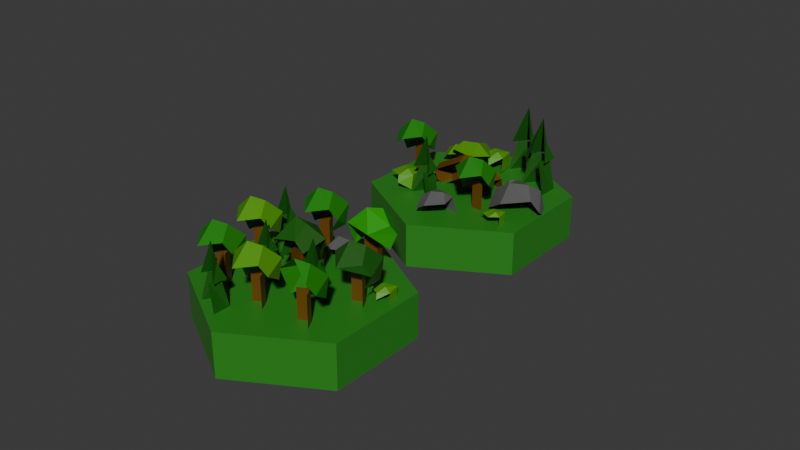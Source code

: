 # Source: Woodland1.blend  (saved by Blender 4.2.66; exported with 4.5.12 LTS)
import bpy
from mathutils import Matrix  # noqa: F401  (used for matrix-valued properties, if any)

bpy.ops.wm.read_factory_settings(use_empty=True)
scene = bpy.context.scene
scene.name = 'Scene'

# ---- collections
col_collection = bpy.data.collections.new('Collection'); scene.collection.children.link(col_collection)

# ---- materials (node trees are filled in below, after node groups)
mat_wood_001 = bpy.data.materials.new('wood.001')
mat_bush3_001 = bpy.data.materials.new('Bush3.001')
mat_rock_001 = bpy.data.materials.new('Rock.001')
mat_tree1_001 = bpy.data.materials.new('Tree1.001')
mat_material_001 = bpy.data.materials.new('Material.001')
mat_tree2_001 = bpy.data.materials.new('Tree2.001')
mat_tree3_001 = bpy.data.materials.new('Tree3.001')

# ---- material node trees
mat_wood_001.use_nodes = True; mat_wood_001.node_tree.nodes.clear()
_N = mat_wood_001.node_tree.nodes; _L = mat_wood_001.node_tree.links
n0 = _N.new('ShaderNodeBsdfPrincipled'); n0.name = 'Principled BSDF'; n0.location = (10, 300)
n0.inputs[0].default_value = (0.1393, 0.06026, 0.00098, 1.0)
n1 = _N.new('ShaderNodeOutputMaterial'); n1.name = 'Material Output'; n1.location = (300, 300)
_L.new(n0.outputs[0], n1.inputs[0])
n1.is_active_output = True
mat_bush3_001.use_nodes = True; mat_bush3_001.node_tree.nodes.clear()
_N = mat_bush3_001.node_tree.nodes; _L = mat_bush3_001.node_tree.links
n0 = _N.new('ShaderNodeBsdfPrincipled'); n0.name = 'Principled BSDF'; n0.location = (10, 300)
n0.inputs[0].default_value = (0.08065, 0.3146, 0.0005126, 1.0)
n1 = _N.new('ShaderNodeOutputMaterial'); n1.name = 'Material Output'; n1.location = (300, 300)
_L.new(n0.outputs[0], n1.inputs[0])
n1.is_active_output = True
mat_rock_001.use_nodes = True; mat_rock_001.node_tree.nodes.clear()
_N = mat_rock_001.node_tree.nodes; _L = mat_rock_001.node_tree.links
n0 = _N.new('ShaderNodeBsdfPrincipled'); n0.name = 'Principled BSDF'; n0.location = (10, 300)
n0.inputs[0].default_value = (0.116, 0.116, 0.116, 1.0)
n1 = _N.new('ShaderNodeOutputMaterial'); n1.name = 'Material Output'; n1.location = (300, 300)
_L.new(n0.outputs[0], n1.inputs[0])
n1.is_active_output = True
mat_tree1_001.use_nodes = True; mat_tree1_001.node_tree.nodes.clear()
_N = mat_tree1_001.node_tree.nodes; _L = mat_tree1_001.node_tree.links
n0 = _N.new('ShaderNodeBsdfPrincipled'); n0.name = 'Principled BSDF'; n0.location = (10, 300)
n0.inputs[0].default_value = (0.009407, 0.2193, 0.0, 1.0)
n1 = _N.new('ShaderNodeOutputMaterial'); n1.name = 'Material Output'; n1.location = (300, 300)
_L.new(n0.outputs[0], n1.inputs[0])
n1.is_active_output = True
mat_material_001.use_nodes = True; mat_material_001.node_tree.nodes.clear()
_N = mat_material_001.node_tree.nodes; _L = mat_material_001.node_tree.links
n0 = _N.new('ShaderNodeBsdfPrincipled'); n0.name = 'Principled BSDF'; n0.location = (10, 300)
n0.inputs[0].default_value = (0.02762, 0.2357, 0.01555, 1.0)
n1 = _N.new('ShaderNodeOutputMaterial'); n1.name = 'Material Output'; n1.location = (300, 300)
_L.new(n0.outputs[0], n1.inputs[0])
n1.is_active_output = True
mat_tree2_001.use_nodes = True; mat_tree2_001.node_tree.nodes.clear()
_N = mat_tree2_001.node_tree.nodes; _L = mat_tree2_001.node_tree.links
n0 = _N.new('ShaderNodeBsdfPrincipled'); n0.name = 'Principled BSDF'; n0.location = (10, 300)
n0.inputs[0].default_value = (0.01065, 0.1053, 0.003753, 1.0)
n1 = _N.new('ShaderNodeOutputMaterial'); n1.name = 'Material Output'; n1.location = (300, 300)
_L.new(n0.outputs[0], n1.inputs[0])
n1.is_active_output = True
mat_tree3_001.use_nodes = True; mat_tree3_001.node_tree.nodes.clear()
_N = mat_tree3_001.node_tree.nodes; _L = mat_tree3_001.node_tree.links
n0 = _N.new('ShaderNodeBsdfPrincipled'); n0.name = 'Principled BSDF'; n0.location = (10, 300)
n0.inputs[0].default_value = (0.01095, 0.3347, 0.0, 1.0)
n1 = _N.new('ShaderNodeOutputMaterial'); n1.name = 'Material Output'; n1.location = (300, 300)
_L.new(n0.outputs[0], n1.inputs[0])
n1.is_active_output = True

# ---- world
world_world = bpy.data.worlds.new('World'); scene.world = world_world
world_world.use_nodes = True; world_world.node_tree.nodes.clear()
_N = world_world.node_tree.nodes; _L = world_world.node_tree.links
n0 = _N.new('ShaderNodeOutputWorld'); n0.name = 'World Output'; n0.location = (300, 300)
n1 = _N.new('ShaderNodeBackground'); n1.name = 'Background'; n1.location = (10, 300)
n1.inputs[0].default_value = (0.05088, 0.05088, 0.05088, 1.0)
_L.new(n1.outputs[0], n0.inputs[0])
n0.is_active_output = True
world_world.color = (0.05088, 0.05088, 0.05088)
world_world.sun_shadow_jitter_overblur = 0.0

# ---- meshes
me_cylinder_024 = bpy.data.meshes.new('Cylinder.024')
me_cylinder_024.from_pydata([(1.31, -1.071, 4.857), (-6.969, -3.323, 3.477), (0.9881, 2.339, 3.802), (8.335, -3.323, 2.124), (7.082, -7.826, -1.99), (8.014, 0.08767, 1.069), (6.76, -4.416, -3.044), (-1.519, -6.667, -4.425), (-8.544, -4.416, -1.692), (-7.291, 0.08767, 2.422), (-8.223, -7.826, -0.6367), (-1.197, -10.08, -3.37), (0.6514, 0.3029, 2.453), (-0.2622, 1.099, 3.281), (-0.2874, 3.418, 1.888), (-1.224, 3.734, 2.267), (-2.242, 3.334, 1.983), (-2.184, 0.7951, 3.166), (-1.933, 2.772, 1.428), (-2.458, -0.1893, 2.266), (-0.164, 0.5117, -1.444), (3.196, -0.7786, -0.9509), (-0.3191, -0.2126, -1.687), (3.04, -1.503, -1.194), (-0.6782, -0.9541, -1.54), (2.681, -2.244, -1.047), (-0.9707, -1.154, -1.113), (2.389, -2.445, -0.6209), (-0.9765, -0.6625, -0.7284), (2.383, -1.953, -0.2358), (-0.6911, 0.1509, -0.6748), (2.668, -1.139, -0.1822), (-0.3295, 0.6735, -0.9931), (3.03, -0.6169, -0.5005), (-5.813, -3.763, -1.226), (-5.23, -4.257, -1.582), (-5.704, -3.101, -1.489), (-6.677, -3.983, -1.344), (-6.629, -3.01, -1.481), (-6.993, -3.586, -1.968), (-5.982, -3.061, -1.88), (-6.526, -3.28, -2.055), (-6.305, -3.878, -2.28), (-5.289, -3.709, -2.122), (-5.09, -3.735, -1.747), (-7.045, -4.495, -1.858), (4.286, -1.43, -0.3374), (4.448, -1.615, -0.5365), (4.224, -1.46, -0.5268), (4.449, -1.54, -0.2647), (3.916, -1.517, -0.5447), (3.792, -1.469, -0.2887), (3.707, -1.807, -0.5853), (4.324, -1.753, -0.1795), (3.618, -1.747, -0.3377), (3.719, -2.002, -0.284), (4.589, -1.921, -0.3849), (4.078, -1.824, -0.7094), (-1.78, -0.6763, 1.228), (-2.282, -0.8884, 1.287), (-2.023, -0.9514, 1.066), (-1.82, -0.3958, 1.084), (-2.068, -0.5413, 1.386), (-1.967, -0.1434, 1.259), (-2.496, -0.2074, 1.255), (-2.143, -0.2508, 1.036), (-2.411, -0.1815, 1.116), (-2.648, -0.4346, 1.067), (-2.787, -0.57, 1.142), (-2.314, -0.6316, 0.894), (-2.678, -0.8425, 1.151), (-2.014, -0.7502, 0.9525), (-2.603, -0.5747, 1.371), (4.801, -2.843, -1.395), (4.951, -1.93, -1.759), (3.609, -3.146, -1.558), (3.675, -1.804, -1.747), (3.173, -2.598, -2.42), (4.567, -1.874, -2.297), (3.818, -2.176, -2.538), (4.122, -3.002, -2.849), (3.845, -3.643, -2.87), (5.523, -2.768, -2.631), (3.101, -3.853, -2.267), (0.05219, -4.893, -2.74), (-0.08928, -3.895, -3.255), (-0.9714, -4.413, -2.18), (-0.6146, -2.996, -2.632), (-2.496, -3.224, -2.645), (-1.239, -3.379, -3.427), (-2.195, -3.132, -3.141), (-3.038, -4.033, -3.316), (-1.849, -4.734, -3.931), (-0.7806, -5.156, -3.723), (-2.878, -4.531, -2.233), (6.012, 0.1885, 1.395), (5.941, 1.015, 0.9686), (5.023, 0.497, 1.787), (5.314, 1.699, 1.446), (3.803, 1.384, 1.313), (5.009, 1.366, 0.756), (4.151, 1.495, 0.9283), (3.567, 0.7031, 0.7281), (4.718, 0.2263, 0.3009), (5.571, -0.05438, 0.5385), (3.492, 0.2715, 1.62), (1.867, 1.196, 2.561), (2.671, 0.5153, 2.069), (2.018, 2.109, 2.197), (0.6751, 0.8928, 2.398), (0.7411, 2.235, 2.209), (0.2392, 1.441, 1.536), (1.634, 2.165, 1.659), (0.8841, 1.863, 1.418), (1.188, 1.037, 1.107), (0.9118, 0.3957, 1.086), (2.589, 1.271, 1.325), (2.865, 1.234, 1.842), (0.1669, 0.1861, 1.689), (7.15, -0.47, -1.243), (7.389, 1.015, -2.035), (6.509, 0.4173, -0.7149), (6.82, 1.823, -1.133), (4.544, 1.735, -1.015), (5.829, 2.126, -2.281), (4.797, 2.172, -1.936), (4.036, 0.8692, -2.207), (3.684, 0.3061, -1.746), (5.401, 0.08472, -2.723), (6.469, -0.4332, -2.467), (4.563, 0.1531, -0.7907), (0.9602, -0.4938, 1.202), (2.112, 0.2165, 2.102), (0.8606, 1.203, 0.9393), (1.865, 1.48, 1.944), (3.091, 2.359, 1.771), (1.478, 0.5996, -0.01989), (2.179, 2.081, 0.6831), (3.389, 1.828, 0.3006), (4.575, 1.767, 0.8962), (3.878, 0.8196, 0.01826), (5.331, 1.012, 0.9801), (5.025, 0.2651, 1.55), (-3.047, -2.781, 0.2562), (-3.251, -1.337, -0.4885), (-4.526, -2.086, 1.066), (-4.01, -0.03869, 0.4119), (-6.73, -0.3683, 0.3932), (-4.914, -0.5916, -0.7365), (-6.295, -0.235, -0.3231), (-7.514, -1.537, -0.5759), (-8.226, -2.234, -0.1907), (-5.795, -2.551, -1.465), (-4.25, -3.161, -1.164), (-7.282, -2.258, 0.9895), (-2.129, -2.183, -2.008), (-1.89, -0.698, -2.799), (-2.77, -1.296, -1.479), (-2.46, 0.1099, -1.897), (-4.735, 0.02136, -1.779), (-3.451, 0.4125, -3.045), (-4.483, 0.4592, -2.7), (-5.244, -0.844, -2.971), (-5.596, -1.407, -2.51), (-3.879, -1.629, -3.487), (-4.717, -1.56, -1.555), (-0.7846, -1.733, -1.395), (0.011, -1.93, -1.241), (-1.49, 0.03201, 0.3234), (-1.519, -2.187, -1.347), (-2.224, -0.4218, 0.3713), (-2.344, -1.185, 0.5844), (-1.759, -1.682, 0.8023), (-0.9104, -1.54, 0.8609), (-0.4363, -0.8645, 0.7161), (-0.6941, -0.165, 0.4769), (0.2688, -2.63, -1.002), (5.43, -2.237, -0.4466), (6.445, -2.237, -0.5363), (5.186, 0.3515, -1.247), (6.201, 0.3515, -1.337), (-3.85, -3.95, -1.211), (-2.835, -3.95, -1.301), (-4.094, -1.362, -2.012), (-3.079, -1.362, -2.101), (0.03072, 3.148, 1.65), (-0.7314, 3.813, 2.341), (-1.75, 6.424, 0.8708), (-2.563, 2.738, 1.494), (-1.893, 4.577, 1.577), (-2.334, 3.559, 2.245), (-2.912, 2.394, 0.9997), (-3.674, 3.058, 1.69), (-4.692, 5.669, 0.2201), (-4.044, 1.729, 0.4766), (-5.505, 1.983, 0.8439), (-4.835, 3.822, 0.9268), (-5.277, 2.804, 1.594), (-2.291, -0.4517, 1.803), (-3.205, 0.3447, 2.63), (-3.23, 2.663, 1.237), (-4.167, 2.979, 1.617), (-5.184, 2.58, 1.332), (-5.126, 0.04046, 2.515), (-4.876, 2.017, 0.7772), (-5.4, -0.9439, 1.616), (2.508, -1.844, -2.954), (1.851, -1.27, -2.359), (0.9726, 0.9821, -3.627), (0.271, -2.198, -3.089), (0.8489, -0.6114, -3.017), (0.4682, -1.489, -2.442), (3.044, -4.298, -2.262), (2.256, -3.611, -1.548), (2.234, -1.611, -2.749), (1.426, -1.339, -2.422), (0.5482, -1.683, -2.668), (0.598, -3.873, -1.647), (0.8141, -2.168, -3.146), (0.3617, -4.722, -2.423)], [], [(3, 0, 1), (1, 0, 2, 9), (0, 3, 5, 2), (3, 4, 6, 5), (1, 11, 4, 3), (6, 8, 2, 5), (6, 7, 8), (4, 11, 7, 6), (10, 1, 9, 8), (8, 9, 2), (11, 10, 8, 7), (1, 10, 11), (12, 14, 15, 13), (13, 15, 16, 17), (17, 16, 18, 19), (20, 21, 23, 22), (26, 27, 29, 28), (28, 29, 31, 30), (23, 21, 33, 31, 29, 27, 25), (30, 31, 33, 32), (32, 33, 21, 20), (20, 22, 24, 26, 28, 30, 32), (34, 35, 36), (34, 36, 38), (37, 34, 38), (38, 36, 40), (39, 38, 41), (37, 38, 39), (41, 38, 40), (40, 42, 41), (42, 39, 41), (43, 42, 40), (44, 43, 36), (36, 43, 40), (44, 35, 43), (36, 35, 44), (45, 37, 39), (49, 47, 46), (46, 47, 48), (50, 46, 48), (51, 49, 46), (51, 46, 50), (54, 51, 52), (52, 51, 50), (55, 53, 51), (53, 49, 51), (54, 55, 51), (53, 56, 49), (56, 47, 49), (57, 52, 50), (47, 57, 48), (48, 57, 50), (59, 58, 62), (59, 60, 58), (58, 60, 61), (58, 61, 63), (62, 58, 63), (63, 61, 65), (64, 63, 66), (62, 63, 64), (66, 63, 65), (65, 67, 66), (67, 64, 66), (68, 64, 67), (69, 68, 67), (69, 67, 65), (71, 69, 61), (61, 69, 65), (60, 70, 69), (70, 68, 69), (71, 60, 69), (61, 60, 71), (59, 72, 70), (70, 72, 68), (59, 70, 60), (72, 59, 62), (72, 62, 64), (72, 64, 68), (73, 74, 76), (75, 73, 76), (76, 74, 78), (77, 76, 79), (75, 76, 77), (79, 76, 78), (78, 80, 79), (80, 77, 79), (81, 77, 80), (82, 80, 78), (83, 77, 81), (83, 75, 77), (84, 85, 87), (86, 84, 87), (87, 85, 89), (88, 87, 90), (86, 87, 88), (90, 87, 89), (89, 91, 90), (91, 88, 90), (92, 91, 89), (93, 92, 85), (85, 92, 89), (94, 86, 88), (95, 96, 98), (97, 95, 98), (98, 96, 100), (99, 98, 101), (97, 98, 99), (101, 98, 100), (100, 102, 101), (102, 99, 101), (103, 102, 100), (104, 103, 96), (96, 103, 100), (105, 97, 99), (106, 107, 108), (106, 108, 110), (109, 106, 110), (110, 108, 112), (111, 110, 113), (109, 110, 111), (113, 110, 112), (112, 114, 113), (114, 111, 113), (115, 111, 114), (116, 114, 112), (117, 116, 108), (108, 116, 112), (117, 107, 116), (108, 107, 117), (118, 109, 111), (119, 120, 122), (121, 119, 122), (122, 120, 124), (123, 122, 125), (121, 122, 123), (125, 122, 124), (124, 126, 125), (126, 123, 125), (127, 123, 126), (128, 126, 124), (129, 128, 120), (120, 128, 124), (130, 123, 127), (130, 121, 123), (131, 132, 133), (133, 132, 134), (134, 135, 133), (133, 135, 137), (136, 133, 137), (138, 136, 137), (137, 139, 138), (135, 139, 137), (141, 140, 139), (139, 140, 138), (135, 141, 139), (142, 141, 135), (132, 142, 135), (140, 136, 138), (134, 132, 135), (143, 144, 146), (145, 143, 146), (146, 144, 148), (147, 146, 149), (145, 146, 147), (149, 146, 148), (148, 150, 149), (150, 147, 149), (151, 147, 150), (152, 150, 148), (153, 152, 144), (144, 152, 148), (154, 147, 151), (154, 145, 147), (155, 156, 158), (157, 155, 158), (158, 156, 160), (159, 158, 161), (157, 158, 159), (161, 158, 160), (160, 162, 161), (162, 159, 161), (163, 159, 162), (164, 162, 160), (156, 164, 160), (165, 159, 163), (165, 157, 159), (166, 168, 175, 167), (169, 170, 168, 166), (175, 168, 170, 171, 172, 173, 174), (167, 175, 174, 176), (178, 180, 179, 177), (182, 184, 183, 181), (185, 187, 186), (186, 187, 189, 190), (190, 189, 187, 188), (191, 193, 192), (194, 193, 191), (192, 193, 196, 197), (197, 196, 193, 195), (198, 200, 201, 199), (199, 201, 202, 203), (203, 202, 204, 205), (206, 208, 207), (207, 208, 210, 211), (211, 210, 208, 209), (212, 214, 215, 213), (213, 215, 216, 217), (217, 216, 218, 219)])
me_cylinder_024.polygons.foreach_set('material_index', [4, 4, 4, 4, 4, 4, 4, 4, 4, 4, 4, 4, 5, 5, 5, 0, 0, 0, 0, 0, 0, 0, 1, 1, 1, 1, 1, 1, 1, 1, 1, 1, 1, 1, 1, 1, 1, 2, 2, 2, 2, 2, 2, 2, 2, 2, 2, 2, 2, 2, 2, 2, 2, 2, 2, 2, 2, 2, 2, 2, 2, 2, 2, 2, 2, 2, 2, 2, 2, 2, 2, 2, 2, 2, 2, 2, 2, 2, 1, 1, 1, 1, 1, 1, 1, 1, 1, 1, 1, 1, 2, 2, 2, 2, 2, 2, 2, 2, 2, 2, 2, 2, 1, 1, 1, 1, 1, 1, 1, 1, 1, 1, 1, 1, 1, 1, 1, 1, 1, 1, 1, 1, 1, 1, 1, 1, 1, 1, 1, 1, 3, 3, 3, 3, 3, 3, 3, 3, 3, 3, 3, 3, 3, 3, 1, 1, 1, 1, 1, 1, 1, 1, 1, 1, 1, 1, 1, 1, 1, 2, 2, 2, 2, 2, 2, 2, 2, 2, 2, 2, 2, 2, 2, 3, 3, 3, 3, 3, 3, 3, 3, 3, 3, 3, 3, 3, 0, 0, 0, 0, 0, 0, 5, 5, 5, 5, 5, 5, 5, 5, 5, 5, 5, 5, 5, 5, 5, 5])
_uv = me_cylinder_024.uv_layers.new(name='UVMap')
_uv.uv.foreach_set('vector', [0.5422, 0.37, 0.75, 0.49, 0.9578, 0.37, 0.8333, 0.5, 1.0, 0.5, 1.0, 1.0, 0.8333, 1.0, -8.941e-08, 0.5, 0.1667, 0.5, 0.1667, 1.0, -8.941e-08, 1.0, 0.1667, 0.5, 0.3333, 0.5, 0.3333, 1.0, 0.1667, 1.0, 0.9578, 0.37, 0.75, 0.01, 0.5422, 0.13, 0.5422, 0.37, 0.04215, 0.13, 0.4578, 0.13, 0.25, 0.49, 0.04215, 0.37, 0.04215, 0.13, 0.25, 0.01, 0.4578, 0.13, 0.3333, 0.5, 0.5, 0.5, 0.5, 1.0, 0.3333, 1.0, 0.6667, 0.5, 0.8333, 0.5, 0.8333, 1.0, 0.6667, 1.0, 0.4578, 0.13, 0.4578, 0.37, 0.25, 0.49, 0.5, 0.5, 0.6667, 0.5, 0.6667, 1.0, 0.5, 1.0, 0.9578, 0.37, 0.9578, 0.13, 0.75, 0.01, 1.0, 0.5, 1.0, 1.0, 0.8, 1.0, 0.8, 0.5, 0.8, 0.5, 0.8, 1.0, 0.6, 1.0, 0.6, 0.5, 0.6, 0.5, 0.6, 1.0, 0.4, 1.0, 0.4, 0.5, 1.0, 0.5, 1.0, 1.0, 0.8571, 1.0, 0.8571, 0.5, 0.5714, 0.5, 0.5714, 1.0, 0.4286, 1.0, 0.4286, 0.5, 0.4286, 0.5, 0.4286, 1.0, 0.2857, 1.0, 0.2857, 0.5, 0.4376, 0.3996, 0.25, 0.49, 0.06236, 0.3996, 0.01602, 0.1966, 0.1459, 0.03377, 0.3541, 0.03377, 0.484, 0.1966, 0.2857, 0.5, 0.2857, 1.0, 0.1429, 1.0, 0.1429, 0.5, 0.1429, 0.5, 0.1429, 1.0, 2.98e-08, 1.0, 2.98e-08, 0.5, 0.75, 0.49, 0.9376, 0.3996, 0.984, 0.1966, 0.8541, 0.03377, 0.6459, 0.03377, 0.516, 0.1966, 0.5624, 0.3996, 0.6594, 0.1176, 0.8053, 0.1372, 0.6814, 0.2886, 0.6594, 0.1176, 0.6814, 0.2886, 0.5232, 0.2743, 0.5006, 0.1575, 0.6594, 0.1176, 0.5232, 0.2743, 0.5232, 0.2743, 0.6814, 0.2886, 0.6487, 0.4125, 0.3413, 0.2743, 0.5232, 0.2743, 0.4091, 0.3937, 0.5006, 0.1575, 0.5232, 0.2743, 0.3413, 0.2743, 0.4091, 0.3937, 0.5232, 0.2743, 0.4776, 0.4325, 0.06746, 0.4318, 0.1357, 0.3149, 0.1364, 0.3937, 0.1357, 0.3149, 0.3413, 0.2743, 0.2727, 0.3937, 0.01494, 0.289, 0.1357, 0.3149, 0.06746, 0.4318, 0.8182, 0.2362, 0.8931, 0.289, 0.6814, 0.2886, 0.6814, 0.2886, 0.8931, 0.289, 0.8182, 0.3937, 0.8182, 0.2362, 0.8639, 0.1168, 0.8931, 0.289, 0.6814, 0.2886, 0.8053, 0.1372, 0.8182, 0.2362, 0.3188, 0.1575, 0.5006, 0.1575, 0.3413, 0.2743, 0.1818, 0.2362, 0.3413, 0.2743, 0.1357, 0.3149, 0.1357, 0.3149, 0.3413, 0.2743, 0.2727, 0.3937, 0.06746, 0.4318, 0.1357, 0.3149, 0.1364, 0.3937, 0.01494, 0.289, 0.1818, 0.2362, 0.1357, 0.3149, 0.01494, 0.289, 0.1357, 0.3149, 0.06746, 0.4318, 0.8182, 0.2362, 0.8931, 0.289, 0.6814, 0.2886, 0.6814, 0.2886, 0.8931, 0.289, 0.8182, 0.3937, 0.8639, 0.1168, 1.0, 0.1575, 0.8931, 0.289, 0.137, 0.1575, 0.1818, 0.2362, 0.01494, 0.289, 0.8182, 0.2362, 0.8639, 0.1168, 0.8931, 0.289, 0.137, 0.1575, 0.3188, 0.1575, 0.1818, 0.2362, 0.3188, 0.1575, 0.3413, 0.2743, 0.1818, 0.2362, 0.5232, 0.2743, 0.6814, 0.2886, 0.6487, 0.4125, 0.3413, 0.2743, 0.5232, 0.2743, 0.4091, 0.3937, 0.4091, 0.3937, 0.5232, 0.2743, 0.4776, 0.4325, 0.522, 0.04062, 0.6133, 0.1176, 0.5006, 0.1575, 0.7273, 0.0, 0.8053, 0.1372, 0.6594, 0.1176, 0.6594, 0.1176, 0.8053, 0.1372, 0.6814, 0.2886, 0.6594, 0.1176, 0.6814, 0.2886, 0.5232, 0.2743, 0.5006, 0.1575, 0.6594, 0.1176, 0.5232, 0.2743, 0.5232, 0.2743, 0.6814, 0.2886, 0.6487, 0.4125, 0.3413, 0.2743, 0.5232, 0.2743, 0.4091, 0.3937, 0.5006, 0.1575, 0.5232, 0.2743, 0.3413, 0.2743, 0.4091, 0.3937, 0.5232, 0.2743, 0.4776, 0.4325, 0.06746, 0.4318, 0.1357, 0.3149, 0.1364, 0.3937, 0.1357, 0.3149, 0.3413, 0.2743, 0.2727, 0.3937, 0.1818, 0.2362, 0.3413, 0.2743, 0.1357, 0.3149, 0.01494, 0.289, 0.1818, 0.2362, 0.1357, 0.3149, 0.01494, 0.289, 0.1357, 0.3149, 0.06746, 0.4318, 0.8182, 0.2362, 0.8931, 0.289, 0.6814, 0.2886, 0.6814, 0.2886, 0.8931, 0.289, 0.8182, 0.3937, 0.8639, 0.1168, 1.0, 0.1575, 0.8931, 0.289, 0.137, 0.1575, 0.1818, 0.2362, 0.01494, 0.289, 0.8182, 0.2362, 0.8639, 0.1168, 0.8931, 0.289, 0.6814, 0.2886, 0.8053, 0.1372, 0.8182, 0.2362, 0.1941, 0.05993, 0.3188, 0.1575, 0.137, 0.1575, 0.137, 0.1575, 0.3188, 0.1575, 0.1818, 0.2362, 0.9321, 0.0399, 1.0, 0.1575, 0.8639, 0.1168, 0.3188, 0.1575, 0.3636, 0.07873, 0.5006, 0.1575, 0.3188, 0.1575, 0.5006, 0.1575, 0.3413, 0.2743, 0.3188, 0.1575, 0.3413, 0.2743, 0.1818, 0.2362, 0.6594, 0.1176, 0.6814, 0.2886, 0.5232, 0.2743, 0.5006, 0.1575, 0.6594, 0.1176, 0.5232, 0.2743, 0.5232, 0.2743, 0.6814, 0.2886, 0.6487, 0.4125, 0.3413, 0.2743, 0.5232, 0.2743, 0.4091, 0.3937, 0.5006, 0.1575, 0.5232, 0.2743, 0.3413, 0.2743, 0.4091, 0.3937, 0.5232, 0.2743, 0.4776, 0.4325, 0.06746, 0.4318, 0.1357, 0.3149, 0.1364, 0.3937, 0.1357, 0.3149, 0.3413, 0.2743, 0.2727, 0.3937, 0.1818, 0.2362, 0.3413, 0.2743, 0.1357, 0.3149, 0.01494, 0.289, 0.1357, 0.3149, 0.06746, 0.4318, 0.3188, 0.1575, 0.3413, 0.2743, 0.1818, 0.2362, 0.3188, 0.1575, 0.5006, 0.1575, 0.3413, 0.2743, 0.6594, 0.1176, 0.6814, 0.2886, 0.5232, 0.2743, 0.5006, 0.1575, 0.6594, 0.1176, 0.5232, 0.2743, 0.5232, 0.2743, 0.6814, 0.2886, 0.6487, 0.4125, 0.3413, 0.2743, 0.5232, 0.2743, 0.4091, 0.3937, 0.5006, 0.1575, 0.5232, 0.2743, 0.3413, 0.2743, 0.4091, 0.3937, 0.5232, 0.2743, 0.4776, 0.4325, 0.06746, 0.4318, 0.1357, 0.3149, 0.1364, 0.3937, 0.1357, 0.3149, 0.3413, 0.2743, 0.2727, 0.3937, 0.01494, 0.289, 0.1357, 0.3149, 0.06746, 0.4318, 0.8182, 0.2362, 0.8931, 0.289, 0.6814, 0.2886, 0.6814, 0.2886, 0.8931, 0.289, 0.8182, 0.3937, 0.3188, 0.1575, 0.5006, 0.1575, 0.3413, 0.2743, 0.6594, 0.1176, 0.6814, 0.2886, 0.5232, 0.2743, 0.5006, 0.1575, 0.6594, 0.1176, 0.5232, 0.2743, 0.5232, 0.2743, 0.6814, 0.2886, 0.6487, 0.4125, 0.3413, 0.2743, 0.5232, 0.2743, 0.4091, 0.3937, 0.5006, 0.1575, 0.5232, 0.2743, 0.3413, 0.2743, 0.4091, 0.3937, 0.5232, 0.2743, 0.4776, 0.4325, 0.06746, 0.4318, 0.1357, 0.3149, 0.1364, 0.3937, 0.1357, 0.3149, 0.3413, 0.2743, 0.2727, 0.3937, 0.01494, 0.289, 0.1357, 0.3149, 0.06746, 0.4318, 0.8182, 0.2362, 0.8931, 0.289, 0.6814, 0.2886, 0.6814, 0.2886, 0.8931, 0.289, 0.8182, 0.3937, 0.3188, 0.1575, 0.5006, 0.1575, 0.3413, 0.2743, 0.6594, 0.1176, 0.8053, 0.1372, 0.6814, 0.2886, 0.6594, 0.1176, 0.6814, 0.2886, 0.5232, 0.2743, 0.5006, 0.1575, 0.6594, 0.1176, 0.5232, 0.2743, 0.5232, 0.2743, 0.6814, 0.2886, 0.6487, 0.4125, 0.3413, 0.2743, 0.5232, 0.2743, 0.4091, 0.3937, 0.5006, 0.1575, 0.5232, 0.2743, 0.3413, 0.2743, 0.4091, 0.3937, 0.5232, 0.2743, 0.4776, 0.4325, 0.06746, 0.4318, 0.1357, 0.3149, 0.1364, 0.3937, 0.1357, 0.3149, 0.3413, 0.2743, 0.2727, 0.3937, 0.1818, 0.2362, 0.3413, 0.2743, 0.1357, 0.3149, 0.01494, 0.289, 0.1357, 0.3149, 0.06746, 0.4318, 0.8182, 0.2362, 0.8931, 0.289, 0.6814, 0.2886, 0.6814, 0.2886, 0.8931, 0.289, 0.8182, 0.3937, 0.8182, 0.2362, 0.8639, 0.1168, 0.8931, 0.289, 0.6814, 0.2886, 0.8053, 0.1372, 0.8182, 0.2362, 0.3188, 0.1575, 0.5006, 0.1575, 0.3413, 0.2743, 0.6594, 0.1176, 0.6814, 0.2886, 0.5232, 0.2743, 0.5006, 0.1575, 0.6594, 0.1176, 0.5232, 0.2743, 0.5232, 0.2743, 0.6814, 0.2886, 0.6487, 0.4125, 0.3413, 0.2743, 0.5232, 0.2743, 0.4091, 0.3937, 0.5006, 0.1575, 0.5232, 0.2743, 0.3413, 0.2743, 0.4091, 0.3937, 0.5232, 0.2743, 0.4776, 0.4325, 0.06746, 0.4318, 0.1357, 0.3149, 0.1364, 0.3937, 0.1357, 0.3149, 0.3413, 0.2743, 0.2727, 0.3937, 0.1818, 0.2362, 0.3413, 0.2743, 0.1357, 0.3149, 0.01494, 0.289, 0.1357, 0.3149, 0.06746, 0.4318, 0.8182, 0.2362, 0.8931, 0.289, 0.6814, 0.2886, 0.6814, 0.2886, 0.8931, 0.289, 0.8182, 0.3937, 0.3188, 0.1575, 0.3413, 0.2743, 0.1818, 0.2362, 0.3188, 0.1575, 0.5006, 0.1575, 0.3413, 0.2743, 0.6594, 0.1176, 0.8053, 0.1372, 0.6814, 0.2886, 0.6814, 0.2886, 0.8053, 0.1372, 0.8182, 0.2362, 0.8182, 0.2362, 0.8931, 0.289, 0.6814, 0.2886, 0.6814, 0.2886, 0.8931, 0.289, 0.8182, 0.3937, 0.5232, 0.2743, 0.6814, 0.2886, 0.6487, 0.4125, 0.4091, 0.3937, 0.5232, 0.2743, 0.4776, 0.4325, 0.06746, 0.4318, 0.1357, 0.3149, 0.1364, 0.3937, 0.01494, 0.289, 0.1357, 0.3149, 0.06746, 0.4318, 0.1818, 0.2362, 0.3413, 0.2743, 0.1357, 0.3149, 0.1357, 0.3149, 0.3413, 0.2743, 0.2727, 0.3937, 0.01494, 0.289, 0.1818, 0.2362, 0.1357, 0.3149, 0.137, 0.1575, 0.1818, 0.2362, 0.01494, 0.289, 0.8639, 0.1168, 1.0, 0.1575, 0.8931, 0.289, 0.3413, 0.2743, 0.5232, 0.2743, 0.4091, 0.3937, 0.8182, 0.2362, 0.8639, 0.1168, 0.8931, 0.289, 0.6594, 0.1176, 0.6814, 0.2886, 0.5232, 0.2743, 0.5006, 0.1575, 0.6594, 0.1176, 0.5232, 0.2743, 0.5232, 0.2743, 0.6814, 0.2886, 0.6487, 0.4125, 0.3413, 0.2743, 0.5232, 0.2743, 0.4091, 0.3937, 0.5006, 0.1575, 0.5232, 0.2743, 0.3413, 0.2743, 0.4091, 0.3937, 0.5232, 0.2743, 0.4776, 0.4325, 0.06746, 0.4318, 0.1357, 0.3149, 0.1364, 0.3937, 0.1357, 0.3149, 0.3413, 0.2743, 0.2727, 0.3937, 0.1818, 0.2362, 0.3413, 0.2743, 0.1357, 0.3149, 0.01494, 0.289, 0.1357, 0.3149, 0.06746, 0.4318, 0.8182, 0.2362, 0.8931, 0.289, 0.6814, 0.2886, 0.6814, 0.2886, 0.8931, 0.289, 0.8182, 0.3937, 0.3188, 0.1575, 0.3413, 0.2743, 0.1818, 0.2362, 0.3188, 0.1575, 0.5006, 0.1575, 0.3413, 0.2743, 0.6594, 0.1176, 0.6814, 0.2886, 0.5232, 0.2743, 0.5006, 0.1575, 0.6594, 0.1176, 0.5232, 0.2743, 0.5232, 0.2743, 0.6814, 0.2886, 0.6487, 0.4125, 0.3413, 0.2743, 0.5232, 0.2743, 0.4091, 0.3937, 0.5006, 0.1575, 0.5232, 0.2743, 0.3413, 0.2743, 0.4091, 0.3937, 0.5232, 0.2743, 0.4776, 0.4325, 0.06746, 0.4318, 0.1357, 0.3149, 0.1364, 0.3937, 0.1357, 0.3149, 0.3413, 0.2743, 0.2727, 0.3937, 0.1818, 0.2362, 0.3413, 0.2743, 0.1357, 0.3149, 0.01494, 0.289, 0.1357, 0.3149, 0.06746, 0.4318, 0.6814, 0.2886, 0.8931, 0.289, 0.8182, 0.3937, 0.3188, 0.1575, 0.3413, 0.2743, 0.1818, 0.2362, 0.3188, 0.1575, 0.5006, 0.1575, 0.3413, 0.2743, 1.0, 0.5, 1.0, 1.0, 0.8571, 1.0, 0.8571, 0.5, 0.1429, 0.5, 0.1429, 1.0, 2.98e-08, 1.0, 2.98e-08, 0.5, 0.4376, 0.3996, 0.25, 0.49, 0.06236, 0.3996, 0.01602, 0.1966, 0.1459, 0.03377, 0.3541, 0.03377, 0.484, 0.1966, 0.8571, 0.5, 0.8571, 1.0, 0.7143, 1.0, 0.7143, 0.5, 0.375, 0.5, 0.625, 0.5, 0.625, 0.75, 0.375, 0.75, 0.375, 0.5, 0.625, 0.5, 0.625, 0.75, 0.375, 0.75, 0.25, 0.49, 0.25, 0.25, 0.4783, 0.3242, 0.4783, 0.3242, 0.25, 0.25, 0.3205, 0.1529, 0.3911, 0.05584, 0.3911, 0.05584, 0.3205, 0.1529, 0.25, 0.25, 0.1089, 0.05584, 0.25, 0.49, 0.25, 0.25, 0.4783, 0.3242, 0.02175, 0.3242, 0.25, 0.25, 0.25, 0.49, 0.4783, 0.3242, 0.25, 0.25, 0.3205, 0.1529, 0.3911, 0.05584, 0.3911, 0.05584, 0.3205, 0.1529, 0.25, 0.25, 0.1089, 0.05584, 1.0, 0.5, 1.0, 1.0, 0.8, 1.0, 0.8, 0.5, 0.8, 0.5, 0.8, 1.0, 0.6, 1.0, 0.6, 0.5, 0.6, 0.5, 0.6, 1.0, 0.4, 1.0, 0.4, 0.5, 0.25, 0.49, 0.25, 0.25, 0.4783, 0.3242, 0.4783, 0.3242, 0.25, 0.25, 0.3205, 0.1529, 0.3911, 0.05584, 0.3911, 0.05584, 0.3205, 0.1529, 0.25, 0.25, 0.1089, 0.05584, 1.0, 0.5, 1.0, 1.0, 0.8, 1.0, 0.8, 0.5, 0.8, 0.5, 0.8, 1.0, 0.6, 1.0, 0.6, 0.5, 0.6, 0.5, 0.6, 1.0, 0.4, 1.0, 0.4, 0.5])
me_cylinder_024.materials.append(mat_wood_001)
me_cylinder_024.materials.append(mat_bush3_001)
me_cylinder_024.materials.append(mat_rock_001)
me_cylinder_024.materials.append(mat_tree1_001)
me_cylinder_024.materials.append(mat_material_001)
me_cylinder_024.materials.append(mat_tree2_001)
me_cylinder_024.materials.append(mat_tree3_001)
me_cylinder_024.update()
me_cylinder_033 = bpy.data.meshes.new('Cylinder.033')
me_cylinder_033.from_pydata([(-0.3179, -1.111, 1.023), (1.517, -0.9082, 0.99), (-0.1718, 1.001, 0.7531), (-1.267, -1.457, 0.4104), (-1.623, 0.1342, 0.1651), (-0.728, -0.8933, -0.8779), (0.2304, 1.502, -0.2888), (0.1846, 0.7065, -0.8133), (1.635, -0.06415, -0.7494), (1.473, -1.172, -0.7826), (2.188, 0.5911, 0.1688), (1.654, 0.292, 0.8007), (-0.1495, -2.225, -0.4094), (-7.515, -6.762, 2.592), (-4.183, -10.66, -1.361), (-7.836, -3.351, 1.538), (-2.011, -2.862, 5.764), (6.825, -2.862, 4.983), (-2.333, 0.5487, 4.709), (6.503, 0.5487, 3.928), (9.836, -3.351, -0.02468), (4.332, -7.251, -3.197), (-4.504, -7.251, -2.415), (4.653, -10.66, -2.142), (10.16, -6.762, 1.03), (-4.157, 0.145, 2.541), (-3.774, 2.175, 2.172), (-5.519, 0.03014, 2.181), (-5.679, 1.664, 1.958), (-5.83, 0.4765, 0.858), (-4.046, 2.587, 1.107), (-4.627, 1.83, 0.6658), (-3.438, 0.7526, 0.4652), (-3.84, -0.2903, 0.5142), (-2.152, 1.254, 1.174), (-5.257, -0.9579, 1.231), (-3.26, -1.003, 1.012), (-3.182, -6.572, -1.666), (-2.324, -6.346, -1.367), (-3.152, -5.753, -1.806), (-2.872, -7.006, -2.089), (-3.225, -6.098, -2.289), (-2.118, -6.226, -2.485), (-2.56, -5.461, -2.054), (-2.158, -5.698, -2.33), (-1.449, -5.844, -2.161), (-1.154, -6.276, -2.175), (-1.791, -5.419, -1.641), (-2.368, -5.72, -1.439), (-1.76, -7.061, -2.307), (-4.417, -2.746, 1.797), (-2.928, -2.919, 1.737), (-4.236, -1.64, 1.517), (-4.947, -3.423, 1.226), (-5.228, -1.995, 1.034), (-4.41, -2.695, 0.3365), (-3.86, -1.51, 0.9323), (-3.972, -1.989, 0.4658), (-3.013, -2.567, 0.369), (-2.915, -3.295, 0.2772), (-2.37, -1.902, 1.067), (-2.806, -2.045, 1.593), (-4.125, -4.023, 0.4919), (4.969, 1.241, 2.763), (5.352, 3.271, 2.394), (3.608, 1.127, 2.403), (3.447, 2.76, 2.18), (3.296, 1.573, 1.08), (5.08, 3.684, 1.329), (4.499, 2.926, 0.8875), (5.688, 1.849, 0.687), (5.286, 0.8062, 0.736), (6.975, 2.351, 1.396), (3.869, 0.1386, 1.453), (5.035, -0.9954, 0.6591), (5.418, 1.035, 0.2901), (3.673, -1.11, 0.2986), (3.512, 0.5235, 0.07624), (3.362, -0.6639, -1.024), (5.146, 1.447, -0.7749), (4.565, 0.6895, -1.217), (5.754, -0.3878, -1.417), (5.352, -1.431, -1.368), (7.04, 0.1138, -0.7079), (3.935, -2.098, -0.6514), (4.166, -3.188, -1.321), (4.55, -1.158, -1.69), (2.805, -3.303, -1.682), (2.644, -1.669, -1.904), (2.493, -2.857, -3.005), (4.277, -0.7463, -2.755), (3.696, -1.504, -3.197), (4.885, -2.581, -3.397), (4.483, -3.624, -3.348), (3.066, -4.291, -2.632), (-0.3874, -3.781, -1.474), (-0.003982, -1.751, -1.843), (-1.749, -3.895, -1.835), (-1.91, -2.262, -2.057), (-2.061, -3.449, -3.157), (-0.2766, -1.338, -2.908), (-0.8574, -2.096, -3.35), (0.3312, -3.173, -3.55), (-0.07076, -4.216, -3.501), (1.618, -2.671, -2.841), (-1.487, -4.883, -2.785), (0.5097, -4.929, -3.004), (0.5979, 1.614, 3.499), (0.9813, 3.644, 3.13), (-0.7636, 1.499, 3.139), (-0.9246, 3.133, 2.916), (-1.075, 1.946, 1.816), (0.7086, 4.056, 2.065), (0.1279, 3.299, 1.624), (1.316, 2.222, 1.423), (0.9145, 1.179, 1.472), (2.603, 2.723, 2.132), (-0.5021, 0.5114, 2.189), (-4.025, -2.427, 0.1168), (-3.505, -0.5727, -0.4287), (-5.517, -2.134, 0.1504), (-5.425, -0.512, -0.1051), (-6.842, -1.555, -0.9586), (-4.575, -0.04983, -1.319), (-5.653, -0.5901, -1.514), (-5.117, -1.95, -1.922), (-5.682, -2.838, -1.713), (-3.276, -1.868, -1.655), (-4.937, -3.71, -1.379), (-6.403, -3.111, -0.6872), (5.229, -1.033, 2.99), (4.976, 1.646, 2.161), (4.589, -1.502, 2.607), (4.337, 1.178, 1.778), (5.436, -1.761, 2.288), (5.184, 0.9183, 1.46), (5.294, -3.27, 0.8856), (5.042, -0.5906, 0.05686), (4.655, -3.739, 0.5026), (4.402, -1.059, -0.3261), (5.502, -3.998, 0.1844), (5.249, -1.319, -0.6443), (4.426, -5.463, -1.095), (4.173, -2.784, -1.923), (3.786, -5.932, -1.478), (3.534, -3.252, -2.306), (4.633, -6.191, -1.796), (4.381, -3.512, -2.625), (-0.1279, -6.055, -1.248), (-0.3804, -3.376, -2.076), (-0.7674, -6.524, -1.631), (-1.02, -3.844, -2.459), (0.07967, -6.783, -1.949), (-0.1729, -4.104, -2.778), (1.31, -3.335, 1.177), (0.2686, -3.307, 1.295), (1.058, -0.6555, 0.3482), (0.01611, -0.6272, 0.4667), (-0.1881, -1.162, -0.01688), (0.06443, -3.842, 0.8118), (0.8534, -1.19, -0.1354), (1.106, -3.87, 0.6933), (0.8574, -0.6605, 3.726), (0.6048, 2.019, 2.897), (0.2179, -1.129, 3.343), (-0.03463, 1.551, 2.514), (1.065, -1.388, 3.025), (0.8124, 1.291, 2.196), (-3.897, -2.13, 2.768), (-4.15, 0.5498, 1.939), (-4.537, -2.598, 2.385), (-4.79, 0.0813, 1.556), (-3.69, -2.858, 2.067), (-3.942, -0.1782, 1.238), (-4.199, -4.692, 0.3907), (-4.451, -2.013, -0.438), (-5.198, -4.942, 0.2448), (-5.45, -2.262, -0.5839), (-4.84, -5.416, -0.2312), (-5.092, -2.736, -1.06), (7.685, 0.5125, 1.254), (6.51, 0.118, 0.9876), (7.133, 2.497, -0.1133), (8.056, -0.5203, 0.2522), (7.104, 0.7715, 0.2544), (6.739, -0.5203, 0.3686), (8.003, -1.631, 2.098), (6.594, -2.104, 1.779), (7.262, 0.3822, 1.134), (6.636, -0.04472, 0.7885), (7.171, -0.4222, 0.3872), (6.869, -2.869, 1.037), (8.127, -0.2286, 0.4843), (8.447, -2.869, 0.8972), (-1.773, 1.733, 3.279), (-2.948, 1.339, 3.013), (-2.325, 3.717, 1.912), (-1.402, 0.7002, 2.277), (-2.354, 1.992, 2.279), (-2.719, 0.7002, 2.394), (-1.456, -0.4101, 4.123), (-2.864, -0.883, 3.804), (-2.197, 1.603, 3.159), (-2.822, 1.176, 2.814), (-2.287, 0.7983, 2.412), (-2.59, -1.648, 3.062), (-1.331, 0.9919, 2.509), (-1.011, -1.648, 2.922), (2.124, 0.4508, 1.823), (1.13, 0.1172, 1.598), (1.657, 2.129, 0.6672), (2.438, -0.4226, 0.9763), (1.633, 0.6699, 0.9782), (1.324, -0.4226, 1.075), (2.392, -1.362, 2.537), (1.201, -1.762, 2.267), (1.766, 0.3406, 1.722), (1.237, -0.02041, 1.43), (1.689, -0.3396, 1.091), (1.433, -2.409, 1.64), (2.498, -0.1759, 1.173), (2.768, -2.409, 1.522), (2.049, -2.157, -0.7268), (0.8736, -2.551, -0.9929), (1.497, -0.1725, -2.094), (2.42, -3.189, -1.728), (1.468, -1.898, -1.726), (1.103, -3.189, -1.612), (2.366, -4.3, 0.1173), (0.9574, -4.773, -0.2017), (1.625, -2.287, -0.8468), (0.9996, -2.714, -1.192), (2.547, -2.401, -1.035), (2.491, -2.898, -1.496), (1.535, -3.091, -1.593), (1.232, -5.538, -0.9438)], [], [(0, 1, 2), (0, 2, 4), (3, 0, 4), (4, 2, 6), (5, 4, 7), (3, 4, 5), (7, 4, 6), (6, 8, 7), (8, 5, 7), (9, 5, 8), (10, 8, 6), (11, 10, 2), (2, 10, 6), (12, 3, 5), (16, 13, 14), (14, 13, 15, 22), (13, 16, 18, 15), (16, 17, 19, 18), (14, 24, 17, 16), (19, 21, 15, 18), (19, 20, 21), (17, 24, 20, 19), (23, 14, 22, 21), (21, 22, 15), (24, 23, 21, 20), (14, 23, 24), (25, 26, 28), (27, 25, 28), (28, 26, 30), (29, 28, 31), (27, 28, 29), (31, 28, 30), (30, 32, 31), (32, 29, 31), (33, 29, 32), (34, 32, 30), (26, 34, 30), (36, 35, 33), (35, 29, 33), (35, 27, 29), (37, 38, 39), (37, 39, 41), (40, 37, 41), (41, 39, 43), (42, 41, 44), (40, 41, 42), (44, 41, 43), (43, 45, 44), (45, 42, 44), (46, 42, 45), (47, 45, 43), (48, 47, 39), (39, 47, 43), (39, 38, 48), (49, 40, 42), (50, 51, 52), (50, 52, 54), (53, 50, 54), (54, 52, 56), (55, 54, 57), (53, 54, 55), (57, 54, 56), (56, 58, 57), (58, 55, 57), (59, 55, 58), (60, 58, 56), (61, 60, 52), (52, 60, 56), (52, 51, 61), (62, 55, 59), (62, 53, 55), (63, 64, 66), (65, 63, 66), (66, 64, 68), (67, 66, 69), (65, 66, 67), (69, 66, 68), (68, 70, 69), (70, 67, 69), (71, 67, 70), (72, 70, 68), (64, 72, 68), (73, 67, 71), (73, 65, 67), (74, 75, 77), (76, 74, 77), (77, 75, 79), (78, 77, 80), (76, 77, 78), (80, 77, 79), (79, 81, 80), (81, 78, 80), (82, 78, 81), (83, 81, 79), (75, 83, 79), (84, 78, 82), (84, 76, 78), (85, 86, 88), (87, 85, 88), (88, 86, 90), (89, 88, 91), (87, 88, 89), (91, 88, 90), (90, 92, 91), (92, 89, 91), (93, 89, 92), (94, 89, 93), (94, 87, 89), (95, 96, 98), (97, 95, 98), (98, 96, 100), (99, 98, 101), (97, 98, 99), (101, 98, 100), (100, 102, 101), (102, 99, 101), (103, 99, 102), (104, 103, 102), (104, 102, 100), (96, 104, 100), (106, 105, 103), (105, 99, 103), (105, 97, 99), (107, 108, 110), (109, 107, 110), (110, 108, 112), (111, 110, 113), (109, 110, 111), (113, 110, 112), (112, 114, 113), (114, 111, 113), (115, 111, 114), (116, 114, 112), (108, 116, 112), (117, 111, 115), (117, 109, 111), (118, 119, 121), (120, 118, 121), (121, 119, 123), (122, 121, 124), (120, 121, 122), (124, 121, 123), (123, 125, 124), (125, 122, 124), (126, 122, 125), (127, 126, 125), (127, 125, 123), (119, 127, 123), (128, 126, 127), (128, 129, 126), (129, 120, 122), (129, 122, 126), (130, 131, 133, 132), (132, 133, 135, 134), (136, 137, 139, 138), (138, 139, 141, 140), (142, 143, 145, 144), (144, 145, 147, 146), (148, 149, 151, 150), (150, 151, 153, 152), (154, 156, 157, 155), (155, 157, 158, 159), (159, 158, 160, 161), (162, 163, 165, 164), (164, 165, 167, 166), (168, 169, 171, 170), (170, 171, 173, 172), (174, 175, 177, 176), (176, 177, 179, 178), (180, 182, 181), (181, 182, 184, 185), (185, 184, 182, 183), (186, 188, 189, 187), (187, 189, 190, 191), (191, 190, 192, 193), (194, 196, 195), (195, 196, 198, 199), (199, 198, 196, 197), (200, 202, 203, 201), (201, 203, 204, 205), (205, 204, 206, 207), (208, 210, 209), (209, 210, 212, 213), (213, 212, 210, 211), (214, 216, 217, 215), (215, 217, 218, 219), (219, 218, 220, 221), (222, 224, 223), (223, 224, 226, 227), (227, 226, 224, 225), (228, 230, 231, 229), (231, 230, 232, 233, 234), (229, 231, 234, 235)])
me_cylinder_033.polygons.foreach_set('material_index', [5, 5, 5, 5, 5, 5, 5, 5, 5, 5, 5, 5, 5, 5, 4, 4, 4, 4, 4, 4, 4, 4, 4, 4, 4, 4, 3, 3, 3, 3, 3, 3, 3, 3, 3, 3, 3, 3, 3, 3, 1, 1, 1, 1, 1, 1, 1, 1, 1, 1, 1, 1, 1, 1, 1, 2, 2, 2, 2, 2, 2, 2, 2, 2, 2, 2, 2, 2, 2, 2, 2, 3, 3, 3, 3, 3, 3, 3, 3, 3, 3, 3, 3, 3, 1, 1, 1, 1, 1, 1, 1, 1, 1, 1, 1, 1, 1, 3, 3, 3, 3, 3, 3, 3, 3, 3, 3, 3, 5, 5, 5, 5, 5, 5, 5, 5, 5, 5, 5, 5, 5, 5, 5, 1, 1, 1, 1, 1, 1, 1, 1, 1, 1, 1, 1, 1, 6, 6, 6, 6, 6, 6, 6, 6, 6, 6, 6, 6, 6, 6, 6, 6, 0, 0, 0, 0, 0, 0, 0, 0, 0, 0, 0, 0, 0, 0, 0, 0, 0, 5, 5, 5, 5, 5, 5, 5, 5, 5, 5, 5, 5, 5, 5, 5, 5, 5, 5, 5, 5, 5, 5, 5, 5])
_uv = me_cylinder_033.uv_layers.new(name='UVMap')
_uv.uv.foreach_set('vector', [0.6594, 0.1176, 0.8053, 0.1372, 0.6814, 0.2886, 0.6594, 0.1176, 0.6814, 0.2886, 0.5232, 0.2743, 0.5006, 0.1575, 0.6594, 0.1176, 0.5232, 0.2743, 0.5232, 0.2743, 0.6814, 0.2886, 0.6487, 0.4125, 0.3413, 0.2743, 0.5232, 0.2743, 0.4091, 0.3937, 0.5006, 0.1575, 0.5232, 0.2743, 0.3413, 0.2743, 0.4091, 0.3937, 0.5232, 0.2743, 0.4776, 0.4325, 0.06746, 0.4318, 0.1357, 0.3149, 0.1364, 0.3937, 0.1357, 0.3149, 0.3413, 0.2743, 0.2727, 0.3937, 0.1818, 0.2362, 0.3413, 0.2743, 0.1357, 0.3149, 0.01494, 0.289, 0.1357, 0.3149, 0.06746, 0.4318, 0.8182, 0.2362, 0.8931, 0.289, 0.6814, 0.2886, 0.6814, 0.2886, 0.8931, 0.289, 0.8182, 0.3937, 0.3188, 0.1575, 0.5006, 0.1575, 0.3413, 0.2743, 0.5422, 0.37, 0.75, 0.49, 0.9578, 0.37, 0.8333, 0.5, 1.0, 0.5, 1.0, 1.0, 0.8333, 1.0, -8.941e-08, 0.5, 0.1667, 0.5, 0.1667, 1.0, -8.941e-08, 1.0, 0.1667, 0.5, 0.3333, 0.5, 0.3333, 1.0, 0.1667, 1.0, 0.9578, 0.37, 0.75, 0.01, 0.5422, 0.13, 0.5422, 0.37, 0.04215, 0.13, 0.4578, 0.13, 0.25, 0.49, 0.04215, 0.37, 0.04215, 0.13, 0.25, 0.01, 0.4578, 0.13, 0.3333, 0.5, 0.5, 0.5, 0.5, 1.0, 0.3333, 1.0, 0.6667, 0.5, 0.8333, 0.5, 0.8333, 1.0, 0.6667, 1.0, 0.4578, 0.13, 0.4578, 0.37, 0.25, 0.49, 0.5, 0.5, 0.6667, 0.5, 0.6667, 1.0, 0.5, 1.0, 0.9578, 0.37, 0.9578, 0.13, 0.75, 0.01, 0.6594, 0.1176, 0.6814, 0.2886, 0.5232, 0.2743, 0.5006, 0.1575, 0.6594, 0.1176, 0.5232, 0.2743, 0.5232, 0.2743, 0.6814, 0.2886, 0.6487, 0.4125, 0.3413, 0.2743, 0.5232, 0.2743, 0.4091, 0.3937, 0.5006, 0.1575, 0.5232, 0.2743, 0.3413, 0.2743, 0.4091, 0.3937, 0.5232, 0.2743, 0.4776, 0.4325, 0.06746, 0.4318, 0.1357, 0.3149, 0.1364, 0.3937, 0.1357, 0.3149, 0.3413, 0.2743, 0.2727, 0.3937, 0.1818, 0.2362, 0.3413, 0.2743, 0.1357, 0.3149, 0.01494, 0.289, 0.1357, 0.3149, 0.06746, 0.4318, 0.6814, 0.2886, 0.8931, 0.289, 0.8182, 0.3937, 0.137, 0.1575, 0.3188, 0.1575, 0.1818, 0.2362, 0.3188, 0.1575, 0.3413, 0.2743, 0.1818, 0.2362, 0.3188, 0.1575, 0.5006, 0.1575, 0.3413, 0.2743, 0.6594, 0.1176, 0.8053, 0.1372, 0.6814, 0.2886, 0.6594, 0.1176, 0.6814, 0.2886, 0.5232, 0.2743, 0.5006, 0.1575, 0.6594, 0.1176, 0.5232, 0.2743, 0.5232, 0.2743, 0.6814, 0.2886, 0.6487, 0.4125, 0.3413, 0.2743, 0.5232, 0.2743, 0.4091, 0.3937, 0.5006, 0.1575, 0.5232, 0.2743, 0.3413, 0.2743, 0.4091, 0.3937, 0.5232, 0.2743, 0.4776, 0.4325, 0.06746, 0.4318, 0.1357, 0.3149, 0.1364, 0.3937, 0.1357, 0.3149, 0.3413, 0.2743, 0.2727, 0.3937, 0.1818, 0.2362, 0.3413, 0.2743, 0.1357, 0.3149, 0.01494, 0.289, 0.1357, 0.3149, 0.06746, 0.4318, 0.8182, 0.2362, 0.8931, 0.289, 0.6814, 0.2886, 0.6814, 0.2886, 0.8931, 0.289, 0.8182, 0.3937, 0.6814, 0.2886, 0.8053, 0.1372, 0.8182, 0.2362, 0.3188, 0.1575, 0.5006, 0.1575, 0.3413, 0.2743, 0.6594, 0.1176, 0.8053, 0.1372, 0.6814, 0.2886, 0.6594, 0.1176, 0.6814, 0.2886, 0.5232, 0.2743, 0.5006, 0.1575, 0.6594, 0.1176, 0.5232, 0.2743, 0.5232, 0.2743, 0.6814, 0.2886, 0.6487, 0.4125, 0.3413, 0.2743, 0.5232, 0.2743, 0.4091, 0.3937, 0.5006, 0.1575, 0.5232, 0.2743, 0.3413, 0.2743, 0.4091, 0.3937, 0.5232, 0.2743, 0.4776, 0.4325, 0.06746, 0.4318, 0.1357, 0.3149, 0.1364, 0.3937, 0.1357, 0.3149, 0.3413, 0.2743, 0.2727, 0.3937, 0.1818, 0.2362, 0.3413, 0.2743, 0.1357, 0.3149, 0.01494, 0.289, 0.1357, 0.3149, 0.06746, 0.4318, 0.8182, 0.2362, 0.8931, 0.289, 0.6814, 0.2886, 0.6814, 0.2886, 0.8931, 0.289, 0.8182, 0.3937, 0.6814, 0.2886, 0.8053, 0.1372, 0.8182, 0.2362, 0.3188, 0.1575, 0.3413, 0.2743, 0.1818, 0.2362, 0.3188, 0.1575, 0.5006, 0.1575, 0.3413, 0.2743, 0.6594, 0.1176, 0.6814, 0.2886, 0.5232, 0.2743, 0.5006, 0.1575, 0.6594, 0.1176, 0.5232, 0.2743, 0.5232, 0.2743, 0.6814, 0.2886, 0.6487, 0.4125, 0.3413, 0.2743, 0.5232, 0.2743, 0.4091, 0.3937, 0.5006, 0.1575, 0.5232, 0.2743, 0.3413, 0.2743, 0.4091, 0.3937, 0.5232, 0.2743, 0.4776, 0.4325, 0.06746, 0.4318, 0.1357, 0.3149, 0.1364, 0.3937, 0.1357, 0.3149, 0.3413, 0.2743, 0.2727, 0.3937, 0.1818, 0.2362, 0.3413, 0.2743, 0.1357, 0.3149, 0.01494, 0.289, 0.1357, 0.3149, 0.06746, 0.4318, 0.6814, 0.2886, 0.8931, 0.289, 0.8182, 0.3937, 0.3188, 0.1575, 0.3413, 0.2743, 0.1818, 0.2362, 0.3188, 0.1575, 0.5006, 0.1575, 0.3413, 0.2743, 0.6594, 0.1176, 0.6814, 0.2886, 0.5232, 0.2743, 0.5006, 0.1575, 0.6594, 0.1176, 0.5232, 0.2743, 0.5232, 0.2743, 0.6814, 0.2886, 0.6487, 0.4125, 0.3413, 0.2743, 0.5232, 0.2743, 0.4091, 0.3937, 0.5006, 0.1575, 0.5232, 0.2743, 0.3413, 0.2743, 0.4091, 0.3937, 0.5232, 0.2743, 0.4776, 0.4325, 0.06746, 0.4318, 0.1357, 0.3149, 0.1364, 0.3937, 0.1357, 0.3149, 0.3413, 0.2743, 0.2727, 0.3937, 0.1818, 0.2362, 0.3413, 0.2743, 0.1357, 0.3149, 0.01494, 0.289, 0.1357, 0.3149, 0.06746, 0.4318, 0.6814, 0.2886, 0.8931, 0.289, 0.8182, 0.3937, 0.3188, 0.1575, 0.3413, 0.2743, 0.1818, 0.2362, 0.3188, 0.1575, 0.5006, 0.1575, 0.3413, 0.2743, 0.6594, 0.1176, 0.6814, 0.2886, 0.5232, 0.2743, 0.5006, 0.1575, 0.6594, 0.1176, 0.5232, 0.2743, 0.5232, 0.2743, 0.6814, 0.2886, 0.6487, 0.4125, 0.3413, 0.2743, 0.5232, 0.2743, 0.4091, 0.3937, 0.5006, 0.1575, 0.5232, 0.2743, 0.3413, 0.2743, 0.4091, 0.3937, 0.5232, 0.2743, 0.4776, 0.4325, 0.06746, 0.4318, 0.1357, 0.3149, 0.1364, 0.3937, 0.1357, 0.3149, 0.3413, 0.2743, 0.2727, 0.3937, 0.1818, 0.2362, 0.3413, 0.2743, 0.1357, 0.3149, 0.3188, 0.1575, 0.3413, 0.2743, 0.1818, 0.2362, 0.3188, 0.1575, 0.5006, 0.1575, 0.3413, 0.2743, 0.6594, 0.1176, 0.6814, 0.2886, 0.5232, 0.2743, 0.5006, 0.1575, 0.6594, 0.1176, 0.5232, 0.2743, 0.5232, 0.2743, 0.6814, 0.2886, 0.6487, 0.4125, 0.3413, 0.2743, 0.5232, 0.2743, 0.4091, 0.3937, 0.5006, 0.1575, 0.5232, 0.2743, 0.3413, 0.2743, 0.4091, 0.3937, 0.5232, 0.2743, 0.4776, 0.4325, 0.06746, 0.4318, 0.1357, 0.3149, 0.1364, 0.3937, 0.1357, 0.3149, 0.3413, 0.2743, 0.2727, 0.3937, 0.1818, 0.2362, 0.3413, 0.2743, 0.1357, 0.3149, 0.01494, 0.289, 0.1818, 0.2362, 0.1357, 0.3149, 0.01494, 0.289, 0.1357, 0.3149, 0.06746, 0.4318, 0.6814, 0.2886, 0.8931, 0.289, 0.8182, 0.3937, 0.137, 0.1575, 0.3188, 0.1575, 0.1818, 0.2362, 0.3188, 0.1575, 0.3413, 0.2743, 0.1818, 0.2362, 0.3188, 0.1575, 0.5006, 0.1575, 0.3413, 0.2743, 0.6594, 0.1176, 0.6814, 0.2886, 0.5232, 0.2743, 0.5006, 0.1575, 0.6594, 0.1176, 0.5232, 0.2743, 0.5232, 0.2743, 0.6814, 0.2886, 0.6487, 0.4125, 0.3413, 0.2743, 0.5232, 0.2743, 0.4091, 0.3937, 0.5006, 0.1575, 0.5232, 0.2743, 0.3413, 0.2743, 0.4091, 0.3937, 0.5232, 0.2743, 0.4776, 0.4325, 0.06746, 0.4318, 0.1357, 0.3149, 0.1364, 0.3937, 0.1357, 0.3149, 0.3413, 0.2743, 0.2727, 0.3937, 0.1818, 0.2362, 0.3413, 0.2743, 0.1357, 0.3149, 0.01494, 0.289, 0.1357, 0.3149, 0.06746, 0.4318, 0.6814, 0.2886, 0.8931, 0.289, 0.8182, 0.3937, 0.3188, 0.1575, 0.3413, 0.2743, 0.1818, 0.2362, 0.3188, 0.1575, 0.5006, 0.1575, 0.3413, 0.2743, 0.6594, 0.1176, 0.6814, 0.2886, 0.5232, 0.2743, 0.5006, 0.1575, 0.6594, 0.1176, 0.5232, 0.2743, 0.5232, 0.2743, 0.6814, 0.2886, 0.6487, 0.4125, 0.3413, 0.2743, 0.5232, 0.2743, 0.4091, 0.3937, 0.5006, 0.1575, 0.5232, 0.2743, 0.3413, 0.2743, 0.4091, 0.3937, 0.5232, 0.2743, 0.4776, 0.4325, 0.06746, 0.4318, 0.1357, 0.3149, 0.1364, 0.3937, 0.1357, 0.3149, 0.3413, 0.2743, 0.2727, 0.3937, 0.1818, 0.2362, 0.3413, 0.2743, 0.1357, 0.3149, 0.01494, 0.289, 0.1818, 0.2362, 0.1357, 0.3149, 0.01494, 0.289, 0.1357, 0.3149, 0.06746, 0.4318, 0.6814, 0.2886, 0.8931, 0.289, 0.8182, 0.3937, 0.137, 0.1575, 0.1818, 0.2362, 0.01494, 0.289, 0.137, 0.1575, 0.3188, 0.1575, 0.1818, 0.2362, 0.3188, 0.1575, 0.5006, 0.1575, 0.3413, 0.2743, 0.3188, 0.1575, 0.3413, 0.2743, 0.1818, 0.2362, 0.375, 0.25, 0.625, 0.25, 0.625, 0.5, 0.375, 0.5, 0.375, 0.5, 0.625, 0.5, 0.625, 0.75, 0.375, 0.75, 0.375, 0.25, 0.625, 0.25, 0.625, 0.5, 0.375, 0.5, 0.375, 0.5, 0.625, 0.5, 0.625, 0.75, 0.375, 0.75, 0.375, 0.25, 0.625, 0.25, 0.625, 0.5, 0.375, 0.5, 0.375, 0.5, 0.625, 0.5, 0.625, 0.75, 0.375, 0.75, 0.375, 0.25, 0.625, 0.25, 0.625, 0.5, 0.375, 0.5, 0.375, 0.5, 0.625, 0.5, 0.625, 0.75, 0.375, 0.75, 0.375, 0.0, 0.625, 0.0, 0.625, 0.25, 0.375, 0.25, 0.375, 0.25, 0.625, 0.25, 0.625, 0.5, 0.375, 0.5, 0.375, 0.5, 0.625, 0.5, 0.625, 0.75, 0.375, 0.75, 0.375, 0.25, 0.625, 0.25, 0.625, 0.5, 0.375, 0.5, 0.375, 0.5, 0.625, 0.5, 0.625, 0.75, 0.375, 0.75, 0.375, 0.25, 0.625, 0.25, 0.625, 0.5, 0.375, 0.5, 0.375, 0.5, 0.625, 0.5, 0.625, 0.75, 0.375, 0.75, 0.375, 0.25, 0.625, 0.25, 0.625, 0.5, 0.375, 0.5, 0.375, 0.5, 0.625, 0.5, 0.625, 0.75, 0.375, 0.75, 0.25, 0.49, 0.25, 0.25, 0.4783, 0.3242, 0.4783, 0.3242, 0.25, 0.25, 0.3205, 0.1529, 0.3911, 0.05584, 0.3911, 0.05584, 0.3205, 0.1529, 0.25, 0.25, 0.1089, 0.05584, 1.0, 0.5, 1.0, 1.0, 0.8, 1.0, 0.8, 0.5, 0.8, 0.5, 0.8, 1.0, 0.6, 1.0, 0.6, 0.5, 0.6, 0.5, 0.6, 1.0, 0.4, 1.0, 0.4, 0.5, 0.25, 0.49, 0.25, 0.25, 0.4783, 0.3242, 0.4783, 0.3242, 0.25, 0.25, 0.3205, 0.1529, 0.3911, 0.05584, 0.3911, 0.05584, 0.3205, 0.1529, 0.25, 0.25, 0.1089, 0.05584, 1.0, 0.5, 1.0, 1.0, 0.8, 1.0, 0.8, 0.5, 0.8, 0.5, 0.8, 1.0, 0.6, 1.0, 0.6, 0.5, 0.6, 0.5, 0.6, 1.0, 0.4, 1.0, 0.4, 0.5, 0.25, 0.49, 0.25, 0.25, 0.4783, 0.3242, 0.4783, 0.3242, 0.25, 0.25, 0.3205, 0.1529, 0.3911, 0.05584, 0.3911, 0.05584, 0.3205, 0.1529, 0.25, 0.25, 0.1089, 0.05584, 1.0, 0.5, 1.0, 1.0, 0.8, 1.0, 0.8, 0.5, 0.8, 0.5, 0.8, 1.0, 0.6, 1.0, 0.6, 0.5, 0.6, 0.5, 0.6, 1.0, 0.4, 1.0, 0.4, 0.5, 0.25, 0.49, 0.25, 0.25, 0.4783, 0.3242, 0.4783, 0.3242, 0.25, 0.25, 0.3205, 0.1529, 0.3911, 0.05584, 0.3911, 0.05584, 0.3205, 0.1529, 0.25, 0.25, 0.1089, 0.05584, 1.0, 0.5, 1.0, 1.0, 0.8, 1.0, 0.8, 0.5, 0.4783, 0.3242, 0.25, 0.49, 0.02175, 0.3242, 0.1089, 0.05584, 0.3911, 0.05584, 0.8, 0.5, 0.8, 1.0, 0.6, 1.0, 0.6, 0.5])
me_cylinder_033.materials.append(mat_wood_001)
me_cylinder_033.materials.append(mat_bush3_001)
me_cylinder_033.materials.append(mat_rock_001)
me_cylinder_033.materials.append(mat_tree1_001)
me_cylinder_033.materials.append(mat_material_001)
me_cylinder_033.materials.append(mat_tree2_001)
me_cylinder_033.materials.append(mat_tree3_001)
me_cylinder_033.update()

# ---- objects
ob_cylinder_021 = bpy.data.objects.new('Cylinder.021', me_cylinder_024)
ob_cylinder_031 = bpy.data.objects.new('Cylinder.031', me_cylinder_033)

# ---- transforms, parenting, visibility, modifiers, constraints
ob_cylinder_021.location = (-3.802, -1.239, 2.8)
ob_cylinder_021.rotation_euler = (2.092, 0.08155, 3.001)
ob_cylinder_021.scale = (0.1117, 0.1117, 0.2073)
ob_cylinder_031.location = (-3.822, -3.724, 3.036)
ob_cylinder_031.rotation_euler = (2.092, 0.08155, 4.571)
ob_cylinder_031.scale = (0.1117, 0.1117, 0.2073)

# ---- collection membership
col_collection.objects.link(ob_cylinder_021)
col_collection.objects.link(ob_cylinder_031)

# ---- scene / render settings (as saved in the file)
scene.frame_start = 1; scene.frame_end = 250; scene.frame_set(1)
scene.render.engine = 'BLENDER_EEVEE_NEXT'
bpy.context.view_layer.update()

# ---- added for rendering (the .blend has no active camera and no usable light): camera, sun
cam_auto = bpy.data.cameras.new('AutoCamera')
cam_auto.lens = 50.0
cam_auto.sensor_width = 36.0
cam_auto.clip_end = 1000.0
ob_auto_camera = bpy.data.objects.new('AutoCamera', cam_auto)
scene.collection.objects.link(ob_auto_camera)
ob_auto_camera.location = (2.04749, -9.50301, 7.32063)
ob_auto_camera.rotation_euler = (1.09748, -7.21219e-08, 0.694738)
scene.camera = ob_auto_camera
light_auto_sun = bpy.data.lights.new('AutoSun', 'SUN')
light_auto_sun.energy = 3.0
light_auto_sun.angle = 0.0523599
ob_auto_sun = bpy.data.objects.new('AutoSun', light_auto_sun)
scene.collection.objects.link(ob_auto_sun)
ob_auto_sun.rotation_euler = (0.872665, 0.174533, 0.523599)
bpy.context.view_layer.update()
